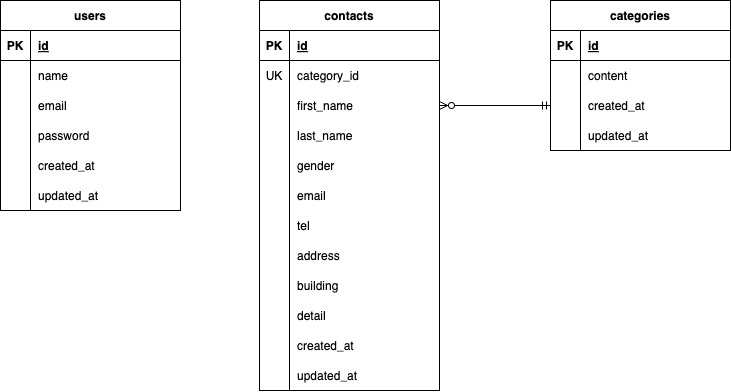

The diagram above was exported from draw.io. Its source (the exported page's mxGraphModel, read from the mxfile embedded in the PNG):
<mxGraphModel dx="855" dy="514" grid="1" gridSize="10" guides="1" tooltips="1" connect="1" arrows="1" fold="1" page="1" pageScale="1" pageWidth="827" pageHeight="1169" background="none" math="0" shadow="0">
  <root>
    <mxCell id="0" />
    <mxCell id="1" parent="0" />
    <mxCell id="2" value="contacts" style="shape=table;startSize=30;container=1;collapsible=1;childLayout=tableLayout;fixedRows=1;rowLines=0;fontStyle=1;align=center;resizeLast=1;" parent="1" vertex="1">
      <mxGeometry x="329" y="70" width="180" height="390" as="geometry" />
    </mxCell>
    <mxCell id="3" value="" style="shape=tableRow;horizontal=0;startSize=0;swimlaneHead=0;swimlaneBody=0;fillColor=none;collapsible=0;dropTarget=0;points=[[0,0.5],[1,0.5]];portConstraint=eastwest;top=0;left=0;right=0;bottom=1;" parent="2" vertex="1">
      <mxGeometry y="30" width="180" height="30" as="geometry" />
    </mxCell>
    <mxCell id="4" value="PK" style="shape=partialRectangle;connectable=0;fillColor=none;top=0;left=0;bottom=0;right=0;fontStyle=1;overflow=hidden;" parent="3" vertex="1">
      <mxGeometry width="30" height="30" as="geometry">
        <mxRectangle width="30" height="30" as="alternateBounds" />
      </mxGeometry>
    </mxCell>
    <mxCell id="5" value="id" style="shape=partialRectangle;connectable=0;fillColor=none;top=0;left=0;bottom=0;right=0;align=left;spacingLeft=6;fontStyle=5;overflow=hidden;" parent="3" vertex="1">
      <mxGeometry x="30" width="150" height="30" as="geometry">
        <mxRectangle width="150" height="30" as="alternateBounds" />
      </mxGeometry>
    </mxCell>
    <mxCell id="29" value="" style="shape=tableRow;horizontal=0;startSize=0;swimlaneHead=0;swimlaneBody=0;fillColor=none;collapsible=0;dropTarget=0;points=[[0,0.5],[1,0.5]];portConstraint=eastwest;top=0;left=0;right=0;bottom=0;" parent="2" vertex="1">
      <mxGeometry y="60" width="180" height="30" as="geometry" />
    </mxCell>
    <mxCell id="30" value="UK" style="shape=partialRectangle;connectable=0;fillColor=none;top=0;left=0;bottom=0;right=0;fontStyle=0;overflow=hidden;" parent="29" vertex="1">
      <mxGeometry width="30" height="30" as="geometry">
        <mxRectangle width="30" height="30" as="alternateBounds" />
      </mxGeometry>
    </mxCell>
    <mxCell id="31" value="category_id" style="shape=partialRectangle;connectable=0;fillColor=none;top=0;left=0;bottom=0;right=0;align=left;spacingLeft=6;fontStyle=0;overflow=hidden;" parent="29" vertex="1">
      <mxGeometry x="30" width="150" height="30" as="geometry">
        <mxRectangle width="150" height="30" as="alternateBounds" />
      </mxGeometry>
    </mxCell>
    <mxCell id="9" value="" style="shape=tableRow;horizontal=0;startSize=0;swimlaneHead=0;swimlaneBody=0;fillColor=none;collapsible=0;dropTarget=0;points=[[0,0.5],[1,0.5]];portConstraint=eastwest;top=0;left=0;right=0;bottom=0;" parent="2" vertex="1">
      <mxGeometry y="90" width="180" height="30" as="geometry" />
    </mxCell>
    <mxCell id="10" value="" style="shape=partialRectangle;connectable=0;fillColor=none;top=0;left=0;bottom=0;right=0;editable=1;overflow=hidden;" parent="9" vertex="1">
      <mxGeometry width="30" height="30" as="geometry">
        <mxRectangle width="30" height="30" as="alternateBounds" />
      </mxGeometry>
    </mxCell>
    <mxCell id="11" value="first_name" style="shape=partialRectangle;connectable=0;fillColor=none;top=0;left=0;bottom=0;right=0;align=left;spacingLeft=6;overflow=hidden;" parent="9" vertex="1">
      <mxGeometry x="30" width="150" height="30" as="geometry">
        <mxRectangle width="150" height="30" as="alternateBounds" />
      </mxGeometry>
    </mxCell>
    <mxCell id="12" value="" style="shape=tableRow;horizontal=0;startSize=0;swimlaneHead=0;swimlaneBody=0;fillColor=none;collapsible=0;dropTarget=0;points=[[0,0.5],[1,0.5]];portConstraint=eastwest;top=0;left=0;right=0;bottom=0;" parent="2" vertex="1">
      <mxGeometry y="120" width="180" height="30" as="geometry" />
    </mxCell>
    <mxCell id="13" value="" style="shape=partialRectangle;connectable=0;fillColor=none;top=0;left=0;bottom=0;right=0;editable=1;overflow=hidden;" parent="12" vertex="1">
      <mxGeometry width="30" height="30" as="geometry">
        <mxRectangle width="30" height="30" as="alternateBounds" />
      </mxGeometry>
    </mxCell>
    <mxCell id="14" value="last_name" style="shape=partialRectangle;connectable=0;fillColor=none;top=0;left=0;bottom=0;right=0;align=left;spacingLeft=6;overflow=hidden;" parent="12" vertex="1">
      <mxGeometry x="30" width="150" height="30" as="geometry">
        <mxRectangle width="150" height="30" as="alternateBounds" />
      </mxGeometry>
    </mxCell>
    <mxCell id="6" value="" style="shape=tableRow;horizontal=0;startSize=0;swimlaneHead=0;swimlaneBody=0;fillColor=none;collapsible=0;dropTarget=0;points=[[0,0.5],[1,0.5]];portConstraint=eastwest;top=0;left=0;right=0;bottom=0;" parent="2" vertex="1">
      <mxGeometry y="150" width="180" height="30" as="geometry" />
    </mxCell>
    <mxCell id="7" value="" style="shape=partialRectangle;connectable=0;fillColor=none;top=0;left=0;bottom=0;right=0;editable=1;overflow=hidden;" parent="6" vertex="1">
      <mxGeometry width="30" height="30" as="geometry">
        <mxRectangle width="30" height="30" as="alternateBounds" />
      </mxGeometry>
    </mxCell>
    <mxCell id="8" value="gender" style="shape=partialRectangle;connectable=0;fillColor=none;top=0;left=0;bottom=0;right=0;align=left;spacingLeft=6;overflow=hidden;" parent="6" vertex="1">
      <mxGeometry x="30" width="150" height="30" as="geometry">
        <mxRectangle width="150" height="30" as="alternateBounds" />
      </mxGeometry>
    </mxCell>
    <mxCell id="33" value="" style="shape=tableRow;horizontal=0;startSize=0;swimlaneHead=0;swimlaneBody=0;fillColor=none;collapsible=0;dropTarget=0;points=[[0,0.5],[1,0.5]];portConstraint=eastwest;top=0;left=0;right=0;bottom=0;" parent="2" vertex="1">
      <mxGeometry y="180" width="180" height="30" as="geometry" />
    </mxCell>
    <mxCell id="34" value="" style="shape=partialRectangle;connectable=0;fillColor=none;top=0;left=0;bottom=0;right=0;editable=1;overflow=hidden;" parent="33" vertex="1">
      <mxGeometry width="30" height="30" as="geometry">
        <mxRectangle width="30" height="30" as="alternateBounds" />
      </mxGeometry>
    </mxCell>
    <mxCell id="35" value="email" style="shape=partialRectangle;connectable=0;fillColor=none;top=0;left=0;bottom=0;right=0;align=left;spacingLeft=6;overflow=hidden;" parent="33" vertex="1">
      <mxGeometry x="30" width="150" height="30" as="geometry">
        <mxRectangle width="150" height="30" as="alternateBounds" />
      </mxGeometry>
    </mxCell>
    <mxCell id="36" value="" style="shape=tableRow;horizontal=0;startSize=0;swimlaneHead=0;swimlaneBody=0;fillColor=none;collapsible=0;dropTarget=0;points=[[0,0.5],[1,0.5]];portConstraint=eastwest;top=0;left=0;right=0;bottom=0;" parent="2" vertex="1">
      <mxGeometry y="210" width="180" height="30" as="geometry" />
    </mxCell>
    <mxCell id="37" value="" style="shape=partialRectangle;connectable=0;fillColor=none;top=0;left=0;bottom=0;right=0;editable=1;overflow=hidden;" parent="36" vertex="1">
      <mxGeometry width="30" height="30" as="geometry">
        <mxRectangle width="30" height="30" as="alternateBounds" />
      </mxGeometry>
    </mxCell>
    <mxCell id="38" value="tel" style="shape=partialRectangle;connectable=0;fillColor=none;top=0;left=0;bottom=0;right=0;align=left;spacingLeft=6;overflow=hidden;" parent="36" vertex="1">
      <mxGeometry x="30" width="150" height="30" as="geometry">
        <mxRectangle width="150" height="30" as="alternateBounds" />
      </mxGeometry>
    </mxCell>
    <mxCell id="40" value="" style="shape=tableRow;horizontal=0;startSize=0;swimlaneHead=0;swimlaneBody=0;fillColor=none;collapsible=0;dropTarget=0;points=[[0,0.5],[1,0.5]];portConstraint=eastwest;top=0;left=0;right=0;bottom=0;" parent="2" vertex="1">
      <mxGeometry y="240" width="180" height="30" as="geometry" />
    </mxCell>
    <mxCell id="41" value="" style="shape=partialRectangle;connectable=0;fillColor=none;top=0;left=0;bottom=0;right=0;editable=1;overflow=hidden;" parent="40" vertex="1">
      <mxGeometry width="30" height="30" as="geometry">
        <mxRectangle width="30" height="30" as="alternateBounds" />
      </mxGeometry>
    </mxCell>
    <mxCell id="42" value="address" style="shape=partialRectangle;connectable=0;fillColor=none;top=0;left=0;bottom=0;right=0;align=left;spacingLeft=6;overflow=hidden;" parent="40" vertex="1">
      <mxGeometry x="30" width="150" height="30" as="geometry">
        <mxRectangle width="150" height="30" as="alternateBounds" />
      </mxGeometry>
    </mxCell>
    <mxCell id="43" value="" style="shape=tableRow;horizontal=0;startSize=0;swimlaneHead=0;swimlaneBody=0;fillColor=none;collapsible=0;dropTarget=0;points=[[0,0.5],[1,0.5]];portConstraint=eastwest;top=0;left=0;right=0;bottom=0;" parent="2" vertex="1">
      <mxGeometry y="270" width="180" height="30" as="geometry" />
    </mxCell>
    <mxCell id="44" value="" style="shape=partialRectangle;connectable=0;fillColor=none;top=0;left=0;bottom=0;right=0;editable=1;overflow=hidden;" parent="43" vertex="1">
      <mxGeometry width="30" height="30" as="geometry">
        <mxRectangle width="30" height="30" as="alternateBounds" />
      </mxGeometry>
    </mxCell>
    <mxCell id="45" value="building" style="shape=partialRectangle;connectable=0;fillColor=none;top=0;left=0;bottom=0;right=0;align=left;spacingLeft=6;overflow=hidden;" parent="43" vertex="1">
      <mxGeometry x="30" width="150" height="30" as="geometry">
        <mxRectangle width="150" height="30" as="alternateBounds" />
      </mxGeometry>
    </mxCell>
    <mxCell id="78" value="" style="shape=tableRow;horizontal=0;startSize=0;swimlaneHead=0;swimlaneBody=0;fillColor=none;collapsible=0;dropTarget=0;points=[[0,0.5],[1,0.5]];portConstraint=eastwest;top=0;left=0;right=0;bottom=0;" vertex="1" parent="2">
      <mxGeometry y="300" width="180" height="30" as="geometry" />
    </mxCell>
    <mxCell id="79" value="" style="shape=partialRectangle;connectable=0;fillColor=none;top=0;left=0;bottom=0;right=0;editable=1;overflow=hidden;" vertex="1" parent="78">
      <mxGeometry width="30" height="30" as="geometry">
        <mxRectangle width="30" height="30" as="alternateBounds" />
      </mxGeometry>
    </mxCell>
    <mxCell id="80" value="detail" style="shape=partialRectangle;connectable=0;fillColor=none;top=0;left=0;bottom=0;right=0;align=left;spacingLeft=6;overflow=hidden;" vertex="1" parent="78">
      <mxGeometry x="30" width="150" height="30" as="geometry">
        <mxRectangle width="150" height="30" as="alternateBounds" />
      </mxGeometry>
    </mxCell>
    <mxCell id="82" value="" style="shape=tableRow;horizontal=0;startSize=0;swimlaneHead=0;swimlaneBody=0;fillColor=none;collapsible=0;dropTarget=0;points=[[0,0.5],[1,0.5]];portConstraint=eastwest;top=0;left=0;right=0;bottom=0;" vertex="1" parent="2">
      <mxGeometry y="330" width="180" height="30" as="geometry" />
    </mxCell>
    <mxCell id="83" value="" style="shape=partialRectangle;connectable=0;fillColor=none;top=0;left=0;bottom=0;right=0;editable=1;overflow=hidden;" vertex="1" parent="82">
      <mxGeometry width="30" height="30" as="geometry">
        <mxRectangle width="30" height="30" as="alternateBounds" />
      </mxGeometry>
    </mxCell>
    <mxCell id="84" value="created_at" style="shape=partialRectangle;connectable=0;fillColor=none;top=0;left=0;bottom=0;right=0;align=left;spacingLeft=6;overflow=hidden;" vertex="1" parent="82">
      <mxGeometry x="30" width="150" height="30" as="geometry">
        <mxRectangle width="150" height="30" as="alternateBounds" />
      </mxGeometry>
    </mxCell>
    <mxCell id="86" value="" style="shape=tableRow;horizontal=0;startSize=0;swimlaneHead=0;swimlaneBody=0;fillColor=none;collapsible=0;dropTarget=0;points=[[0,0.5],[1,0.5]];portConstraint=eastwest;top=0;left=0;right=0;bottom=0;" vertex="1" parent="2">
      <mxGeometry y="360" width="180" height="30" as="geometry" />
    </mxCell>
    <mxCell id="87" value="" style="shape=partialRectangle;connectable=0;fillColor=none;top=0;left=0;bottom=0;right=0;editable=1;overflow=hidden;" vertex="1" parent="86">
      <mxGeometry width="30" height="30" as="geometry">
        <mxRectangle width="30" height="30" as="alternateBounds" />
      </mxGeometry>
    </mxCell>
    <mxCell id="88" value="updated_at" style="shape=partialRectangle;connectable=0;fillColor=none;top=0;left=0;bottom=0;right=0;align=left;spacingLeft=6;overflow=hidden;" vertex="1" parent="86">
      <mxGeometry x="30" width="150" height="30" as="geometry">
        <mxRectangle width="150" height="30" as="alternateBounds" />
      </mxGeometry>
    </mxCell>
    <mxCell id="28" value="" style="endArrow=none;html=1;rounded=0;" parent="1" edge="1">
      <mxGeometry relative="1" as="geometry">
        <mxPoint x="359" y="210" as="sourcePoint" />
        <mxPoint x="359" y="340" as="targetPoint" />
      </mxGeometry>
    </mxCell>
    <mxCell id="46" value="categories" style="shape=table;startSize=30;container=1;collapsible=1;childLayout=tableLayout;fixedRows=1;rowLines=0;fontStyle=1;align=center;resizeLast=1;" parent="1" vertex="1">
      <mxGeometry x="620" y="70" width="180" height="150" as="geometry" />
    </mxCell>
    <mxCell id="47" value="" style="shape=tableRow;horizontal=0;startSize=0;swimlaneHead=0;swimlaneBody=0;fillColor=none;collapsible=0;dropTarget=0;points=[[0,0.5],[1,0.5]];portConstraint=eastwest;top=0;left=0;right=0;bottom=1;" parent="46" vertex="1">
      <mxGeometry y="30" width="180" height="30" as="geometry" />
    </mxCell>
    <mxCell id="48" value="PK" style="shape=partialRectangle;connectable=0;fillColor=none;top=0;left=0;bottom=0;right=0;fontStyle=1;overflow=hidden;" parent="47" vertex="1">
      <mxGeometry width="30" height="30" as="geometry">
        <mxRectangle width="30" height="30" as="alternateBounds" />
      </mxGeometry>
    </mxCell>
    <mxCell id="49" value="id" style="shape=partialRectangle;connectable=0;fillColor=none;top=0;left=0;bottom=0;right=0;align=left;spacingLeft=6;fontStyle=5;overflow=hidden;" parent="47" vertex="1">
      <mxGeometry x="30" width="150" height="30" as="geometry">
        <mxRectangle width="150" height="30" as="alternateBounds" />
      </mxGeometry>
    </mxCell>
    <mxCell id="50" value="" style="shape=tableRow;horizontal=0;startSize=0;swimlaneHead=0;swimlaneBody=0;fillColor=none;collapsible=0;dropTarget=0;points=[[0,0.5],[1,0.5]];portConstraint=eastwest;top=0;left=0;right=0;bottom=0;" parent="46" vertex="1">
      <mxGeometry y="60" width="180" height="30" as="geometry" />
    </mxCell>
    <mxCell id="51" value="" style="shape=partialRectangle;connectable=0;fillColor=none;top=0;left=0;bottom=0;right=0;editable=1;overflow=hidden;" parent="50" vertex="1">
      <mxGeometry width="30" height="30" as="geometry">
        <mxRectangle width="30" height="30" as="alternateBounds" />
      </mxGeometry>
    </mxCell>
    <mxCell id="52" value="content" style="shape=partialRectangle;connectable=0;fillColor=none;top=0;left=0;bottom=0;right=0;align=left;spacingLeft=6;overflow=hidden;" parent="50" vertex="1">
      <mxGeometry x="30" width="150" height="30" as="geometry">
        <mxRectangle width="150" height="30" as="alternateBounds" />
      </mxGeometry>
    </mxCell>
    <mxCell id="53" value="" style="shape=tableRow;horizontal=0;startSize=0;swimlaneHead=0;swimlaneBody=0;fillColor=none;collapsible=0;dropTarget=0;points=[[0,0.5],[1,0.5]];portConstraint=eastwest;top=0;left=0;right=0;bottom=0;" parent="46" vertex="1">
      <mxGeometry y="90" width="180" height="30" as="geometry" />
    </mxCell>
    <mxCell id="54" value="" style="shape=partialRectangle;connectable=0;fillColor=none;top=0;left=0;bottom=0;right=0;editable=1;overflow=hidden;" parent="53" vertex="1">
      <mxGeometry width="30" height="30" as="geometry">
        <mxRectangle width="30" height="30" as="alternateBounds" />
      </mxGeometry>
    </mxCell>
    <mxCell id="55" value="created_at" style="shape=partialRectangle;connectable=0;fillColor=none;top=0;left=0;bottom=0;right=0;align=left;spacingLeft=6;overflow=hidden;" parent="53" vertex="1">
      <mxGeometry x="30" width="150" height="30" as="geometry">
        <mxRectangle width="150" height="30" as="alternateBounds" />
      </mxGeometry>
    </mxCell>
    <mxCell id="56" value="" style="shape=tableRow;horizontal=0;startSize=0;swimlaneHead=0;swimlaneBody=0;fillColor=none;collapsible=0;dropTarget=0;points=[[0,0.5],[1,0.5]];portConstraint=eastwest;top=0;left=0;right=0;bottom=0;" parent="46" vertex="1">
      <mxGeometry y="120" width="180" height="30" as="geometry" />
    </mxCell>
    <mxCell id="57" value="" style="shape=partialRectangle;connectable=0;fillColor=none;top=0;left=0;bottom=0;right=0;editable=1;overflow=hidden;" parent="56" vertex="1">
      <mxGeometry width="30" height="30" as="geometry">
        <mxRectangle width="30" height="30" as="alternateBounds" />
      </mxGeometry>
    </mxCell>
    <mxCell id="58" value="updated_at" style="shape=partialRectangle;connectable=0;fillColor=none;top=0;left=0;bottom=0;right=0;align=left;spacingLeft=6;overflow=hidden;" parent="56" vertex="1">
      <mxGeometry x="30" width="150" height="30" as="geometry">
        <mxRectangle width="150" height="30" as="alternateBounds" />
      </mxGeometry>
    </mxCell>
    <mxCell id="59" value="users" style="shape=table;startSize=30;container=1;collapsible=1;childLayout=tableLayout;fixedRows=1;rowLines=0;fontStyle=1;align=center;resizeLast=1;" parent="1" vertex="1">
      <mxGeometry x="70" y="70" width="180" height="210" as="geometry" />
    </mxCell>
    <mxCell id="60" value="" style="shape=tableRow;horizontal=0;startSize=0;swimlaneHead=0;swimlaneBody=0;fillColor=none;collapsible=0;dropTarget=0;points=[[0,0.5],[1,0.5]];portConstraint=eastwest;top=0;left=0;right=0;bottom=1;" parent="59" vertex="1">
      <mxGeometry y="30" width="180" height="30" as="geometry" />
    </mxCell>
    <mxCell id="61" value="PK" style="shape=partialRectangle;connectable=0;fillColor=none;top=0;left=0;bottom=0;right=0;fontStyle=1;overflow=hidden;" parent="60" vertex="1">
      <mxGeometry width="30" height="30" as="geometry">
        <mxRectangle width="30" height="30" as="alternateBounds" />
      </mxGeometry>
    </mxCell>
    <mxCell id="62" value="id" style="shape=partialRectangle;connectable=0;fillColor=none;top=0;left=0;bottom=0;right=0;align=left;spacingLeft=6;fontStyle=5;overflow=hidden;" parent="60" vertex="1">
      <mxGeometry x="30" width="150" height="30" as="geometry">
        <mxRectangle width="150" height="30" as="alternateBounds" />
      </mxGeometry>
    </mxCell>
    <mxCell id="63" value="" style="shape=tableRow;horizontal=0;startSize=0;swimlaneHead=0;swimlaneBody=0;fillColor=none;collapsible=0;dropTarget=0;points=[[0,0.5],[1,0.5]];portConstraint=eastwest;top=0;left=0;right=0;bottom=0;" parent="59" vertex="1">
      <mxGeometry y="60" width="180" height="30" as="geometry" />
    </mxCell>
    <mxCell id="64" value="" style="shape=partialRectangle;connectable=0;fillColor=none;top=0;left=0;bottom=0;right=0;editable=1;overflow=hidden;" parent="63" vertex="1">
      <mxGeometry width="30" height="30" as="geometry">
        <mxRectangle width="30" height="30" as="alternateBounds" />
      </mxGeometry>
    </mxCell>
    <mxCell id="65" value="name" style="shape=partialRectangle;connectable=0;fillColor=none;top=0;left=0;bottom=0;right=0;align=left;spacingLeft=6;overflow=hidden;" parent="63" vertex="1">
      <mxGeometry x="30" width="150" height="30" as="geometry">
        <mxRectangle width="150" height="30" as="alternateBounds" />
      </mxGeometry>
    </mxCell>
    <mxCell id="66" value="" style="shape=tableRow;horizontal=0;startSize=0;swimlaneHead=0;swimlaneBody=0;fillColor=none;collapsible=0;dropTarget=0;points=[[0,0.5],[1,0.5]];portConstraint=eastwest;top=0;left=0;right=0;bottom=0;" parent="59" vertex="1">
      <mxGeometry y="90" width="180" height="30" as="geometry" />
    </mxCell>
    <mxCell id="67" value="" style="shape=partialRectangle;connectable=0;fillColor=none;top=0;left=0;bottom=0;right=0;editable=1;overflow=hidden;" parent="66" vertex="1">
      <mxGeometry width="30" height="30" as="geometry">
        <mxRectangle width="30" height="30" as="alternateBounds" />
      </mxGeometry>
    </mxCell>
    <mxCell id="68" value="email" style="shape=partialRectangle;connectable=0;fillColor=none;top=0;left=0;bottom=0;right=0;align=left;spacingLeft=6;overflow=hidden;" parent="66" vertex="1">
      <mxGeometry x="30" width="150" height="30" as="geometry">
        <mxRectangle width="150" height="30" as="alternateBounds" />
      </mxGeometry>
    </mxCell>
    <mxCell id="69" value="" style="shape=tableRow;horizontal=0;startSize=0;swimlaneHead=0;swimlaneBody=0;fillColor=none;collapsible=0;dropTarget=0;points=[[0,0.5],[1,0.5]];portConstraint=eastwest;top=0;left=0;right=0;bottom=0;" parent="59" vertex="1">
      <mxGeometry y="120" width="180" height="30" as="geometry" />
    </mxCell>
    <mxCell id="70" value="" style="shape=partialRectangle;connectable=0;fillColor=none;top=0;left=0;bottom=0;right=0;editable=1;overflow=hidden;" parent="69" vertex="1">
      <mxGeometry width="30" height="30" as="geometry">
        <mxRectangle width="30" height="30" as="alternateBounds" />
      </mxGeometry>
    </mxCell>
    <mxCell id="71" value="password" style="shape=partialRectangle;connectable=0;fillColor=none;top=0;left=0;bottom=0;right=0;align=left;spacingLeft=6;overflow=hidden;" parent="69" vertex="1">
      <mxGeometry x="30" width="150" height="30" as="geometry">
        <mxRectangle width="150" height="30" as="alternateBounds" />
      </mxGeometry>
    </mxCell>
    <mxCell id="89" value="" style="shape=tableRow;horizontal=0;startSize=0;swimlaneHead=0;swimlaneBody=0;fillColor=none;collapsible=0;dropTarget=0;points=[[0,0.5],[1,0.5]];portConstraint=eastwest;top=0;left=0;right=0;bottom=0;" vertex="1" parent="59">
      <mxGeometry y="150" width="180" height="30" as="geometry" />
    </mxCell>
    <mxCell id="90" value="" style="shape=partialRectangle;connectable=0;fillColor=none;top=0;left=0;bottom=0;right=0;editable=1;overflow=hidden;" vertex="1" parent="89">
      <mxGeometry width="30" height="30" as="geometry">
        <mxRectangle width="30" height="30" as="alternateBounds" />
      </mxGeometry>
    </mxCell>
    <mxCell id="91" value="created_at" style="shape=partialRectangle;connectable=0;fillColor=none;top=0;left=0;bottom=0;right=0;align=left;spacingLeft=6;overflow=hidden;" vertex="1" parent="89">
      <mxGeometry x="30" width="150" height="30" as="geometry">
        <mxRectangle width="150" height="30" as="alternateBounds" />
      </mxGeometry>
    </mxCell>
    <mxCell id="92" value="" style="shape=tableRow;horizontal=0;startSize=0;swimlaneHead=0;swimlaneBody=0;fillColor=none;collapsible=0;dropTarget=0;points=[[0,0.5],[1,0.5]];portConstraint=eastwest;top=0;left=0;right=0;bottom=0;" vertex="1" parent="59">
      <mxGeometry y="180" width="180" height="30" as="geometry" />
    </mxCell>
    <mxCell id="93" value="" style="shape=partialRectangle;connectable=0;fillColor=none;top=0;left=0;bottom=0;right=0;editable=1;overflow=hidden;" vertex="1" parent="92">
      <mxGeometry width="30" height="30" as="geometry">
        <mxRectangle width="30" height="30" as="alternateBounds" />
      </mxGeometry>
    </mxCell>
    <mxCell id="94" value="updated_at" style="shape=partialRectangle;connectable=0;fillColor=none;top=0;left=0;bottom=0;right=0;align=left;spacingLeft=6;overflow=hidden;" vertex="1" parent="92">
      <mxGeometry x="30" width="150" height="30" as="geometry">
        <mxRectangle width="150" height="30" as="alternateBounds" />
      </mxGeometry>
    </mxCell>
    <mxCell id="72" style="edgeStyle=none;html=1;exitX=1;exitY=0.5;exitDx=0;exitDy=0;entryX=0;entryY=0.5;entryDx=0;entryDy=0;startArrow=ERzeroToMany;startFill=0;endArrow=ERmandOne;endFill=0;" parent="1" source="9" target="53" edge="1">
      <mxGeometry relative="1" as="geometry" />
    </mxCell>
  </root>
</mxGraphModel>